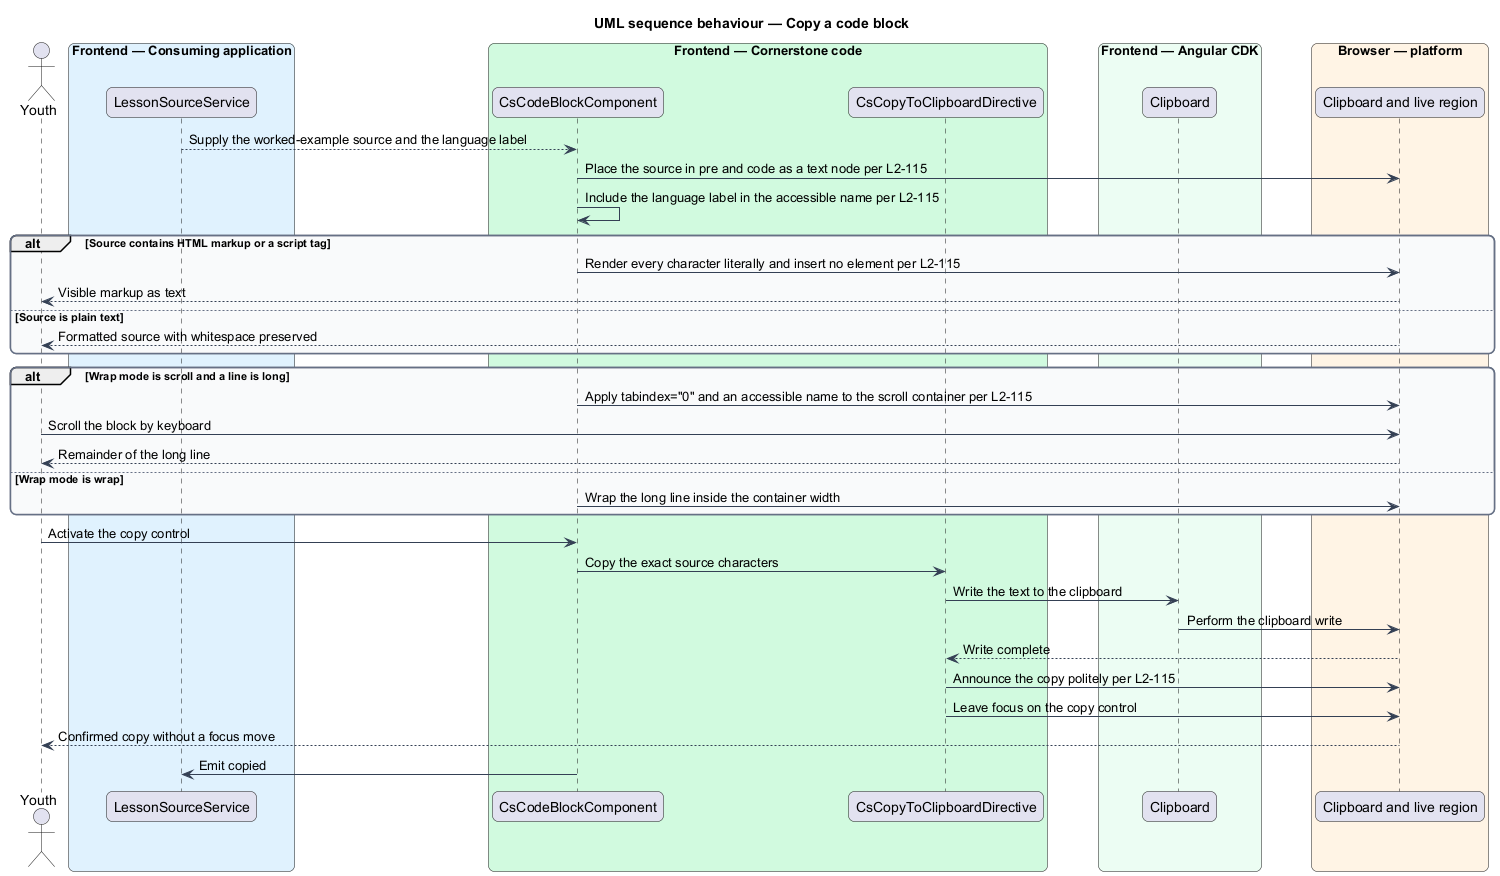

The diagram above was rendered by PlantUML. Its source (embedded in the PNG):
@startuml
title UML sequence behaviour — Copy a code block
skinparam backgroundColor #FFFFFF
skinparam shadowing false
skinparam roundcorner 12
skinparam defaultFontName Arial
skinparam ArrowColor #344054
skinparam rectangle {
  BorderColor #344054
  FontColor #101828
}
skinparam package {
  BorderColor #667085
  FontColor #101828
  BackgroundColor #F9FAFB
}
actor "Youth" as user
box "Frontend — Consuming application" #E0F2FE
  participant "LessonSourceService" as vm
end box
box "Frontend — Cornerstone code" #D1FADF
  participant "CsCodeBlockComponent" as block
  participant "CsCopyToClipboardDirective" as copy
end box
box "Frontend — Angular CDK" #ECFDF3
  participant "Clipboard" as cdk
end box
box "Browser — platform" #FFF4E5
  participant "Clipboard and live region" as browser
end box

vm --> block : Supply the worked-example source and the language label
block -> browser : Place the source in pre and code as a text node per L2-115
block -> block : Include the language label in the accessible name per L2-115

alt Source contains HTML markup or a script tag
  block -> browser : Render every character literally and insert no element per L2-115
  browser --> user : Visible markup as text
else Source is plain text
  browser --> user : Formatted source with whitespace preserved
end

alt Wrap mode is scroll and a line is long
  block -> browser : Apply tabindex="0" and an accessible name to the scroll container per L2-115
  user -> browser : Scroll the block by keyboard
  browser --> user : Remainder of the long line
else Wrap mode is wrap
  block -> browser : Wrap the long line inside the container width
end

user -> block : Activate the copy control
block -> copy : Copy the exact source characters
copy -> cdk : Write the text to the clipboard
cdk -> browser : Perform the clipboard write
browser --> copy : Write complete
copy -> browser : Announce the copy politely per L2-115
copy -> browser : Leave focus on the copy control
browser --> user : Confirmed copy without a focus move
block -> vm : Emit copied
@enduml